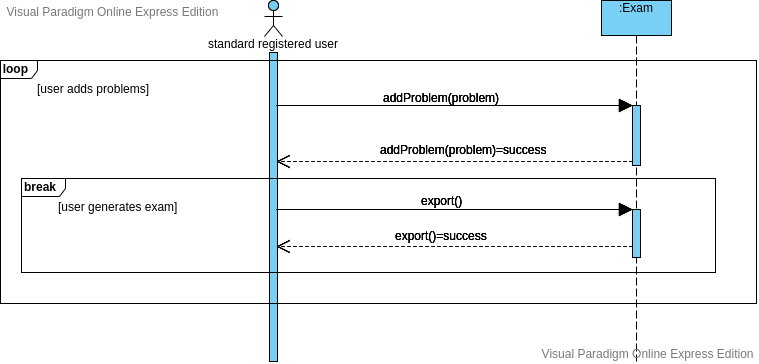

The diagram above was exported from draw.io. Its source (the exported page's mxGraphModel, read from the mxfile embedded in the PNG):
<mxGraphModel version="20190830" sfct="lMD1TAfmravS78uOckHRLdJgVs9NKbyw4WICjniYQEZeFo20h3XP5pGzt6qUBx" diagramType="SequenceDiagram" vpId="Iua6gHaHUZDaVQA9" gridEnabled="false" gridColor="#e0e0e0" gridSize="10" backgroundColor="#ffffff" guidesEnabled="true" pageVisible="true" page="1" pageWidth="850" pageHeight="1100" connectionArrowsEnabled="false" connectionPointsEnabled="true" mathEnabled="false" shadowVisible="false">
  <root>
    <UserObject label="" modelVpId="bOa6gHaHUZDaVQA5" vpId="bOa6gHaHUZDaVQA6" id="0">
      <mxCell />
    </UserObject>
    <UserObject label="" modelVpId="7Oa6gHaHUZDaVQA7" vpId="7Oa6gHaHUZDaVQA8" id="1">
      <mxCell parent="0" />
    </UserObject>
    <UserObject label="standard registered user" vpId="LOa6gHaHUZDaVQAZ" modelVpId="LOa6gHaHUZDaVQAa" id="2">
      <mxCell style="shape=rYoye9KoIQYlKoQe;fillColor=#7ACFF5;verticalAlign=top;whiteSpace=wrap;spacingTop=29" vertex="1" parent="1">
        <mxGeometry x="216" y="40" width="190" height="361" as="geometry" />
      </mxCell>
    </UserObject>
    <UserObject label=":Exam" vpId="LOa6gHaHUZDaVQAb" modelVpId="LOa6gHaHUZDaVQAc" id="3">
      <mxCell style="shape=rYoye9KoIQYSIwySIYy;fillColor=#7ACFF5;verticalAlign=top;whiteSpace=wrap;spacingTop=-7" vertex="1" parent="1">
        <mxGeometry x="639" y="40" width="70" height="361" as="geometry" />
      </mxCell>
    </UserObject>
    <UserObject label="" vpId="LOa6gHaHUZDaVQAd" modelVpId="LOa6gHaHUZDaVQAe" id="4">
      <mxCell style="shape=lKoI09oIQY;fillColor=#7ACFF5" connectable="0" vertex="1" parent="3">
        <mxGeometry x="31" y="105" width="8" height="60" as="geometry" />
      </mxCell>
    </UserObject>
    <UserObject label="" vpId="LOa6gHaHUZDaVQAf" modelVpId="LOa6gHaHUZDaVQAg" id="5">
      <mxCell style="shape=lKoI09oIQY;fillColor=#7ACFF5" connectable="0" vertex="1" parent="3">
        <mxGeometry x="31" y="209" width="8" height="48" as="geometry" />
      </mxCell>
    </UserObject>
    <UserObject label="" vpId="LOa6gHaHUZDaVQAh" modelVpId="LOa6gHaHUZDaVQAi" id="6">
      <mxCell style="shape=7yFF94y;exitX=1;exitY=105;exitDx=0;exitDy=0;entryX=0;entryY=105;entryDx=0;entryDy=0;" edge="1" source="2" target="3" parent="1">
        <mxGeometry width="100" relative="1" as="geometry">
          <mxPoint as="sourcePoint" />
          <mxPoint x="346" y="145" as="targetPoint" />
          <mxPoint x="492" y="145" as="edgeLabelOffset" />
        </mxGeometry>
        <Array as="absPoints">
          <mxPoint x="314" y="145" />
          <mxPoint x="670" y="145" />
        </Array>
      </mxCell>
    </UserObject>
    <UserObject label="addProblem(problem)" vpId="LOa6gHaHUZDaVQAj" modelVpId="LOa6gHaHUZDaVQAk" id="7">
      <mxCell style="text;html=1;resizable=0;points=[];align=center;verticalAlign=middle;" vertex="1" connectable="0" parent="6">
        <mxGeometry x="-0.1383" relative="1" as="geometry">
          <mxPoint x="11" y="-9" as="offset" />
        </mxGeometry>
      </mxCell>
    </UserObject>
    <UserObject label="" vpId="LOa6gHaHUZDaVQAl" modelVpId="LOa6gHaHUZDaVQAm" id="8">
      <actionType type="Reply" />
      <mxCell style="shape=7yFF94y;exitX=0;exitY=161;exitDx=0;exitDy=0;entryX=1;entryY=161;entryDx=0;entryDy=0;" edge="1" source="3" target="2" parent="1">
        <mxGeometry width="100" relative="1" as="geometry">
          <mxPoint as="sourcePoint" />
          <mxPoint x="144" y="201" as="targetPoint" />
          <mxPoint x="492" y="201" as="edgeLabelOffset" />
        </mxGeometry>
        <Array as="absPoints">
          <mxPoint x="670" y="201" />
          <mxPoint x="314" y="201" />
        </Array>
      </mxCell>
    </UserObject>
    <UserObject label="addProblem(problem)=success" vpId="LOa6gHaHUZDaVQAn" modelVpId="LOa6gHaHUZDaVQAo" id="9">
      <mxCell style="text;html=1;resizable=0;points=[];align=center;verticalAlign=middle;" vertex="1" connectable="0" parent="8">
        <mxGeometry x="-0.0532" y="-1" relative="1" as="geometry">
          <mxPoint x="-1" y="-12" as="offset" />
        </mxGeometry>
      </mxCell>
    </UserObject>
    <UserObject label="" interactionOperator="loop" vpId="LOa6gHaHUZDaVQAp" modelVpId="LOa6gHaHUZDaVQAq" id="10">
      <mxCell style="shape=DQiNIYybAe94iyYo;fillColor=none;verticalAlign=top;align=left;spacingTop=-6;spacingLeft=2;editable=0" connectable="0" vertex="1" parent="1">
        <mxGeometry x="38" y="100" width="756" height="243" as="geometry" />
      </mxCell>
    </UserObject>
    <UserObject label="user adds problems" vpId="LOa6gHaHUZDaVQAr" modelVpId="LOa6gHaHUZDaVQAs" id="11">
      <mxCell style="shape=rYoye9KoIQYuEye9Yb;fillColor=none;verticalAlign=top;align=left;spacingTop=-4;spacingLeft=34" connectable="0" vertex="1" parent="10">
        <mxGeometry y="18" width="756" height="225" as="geometry" />
      </mxCell>
    </UserObject>
    <UserObject label="" interactionOperator="break" vpId="LOa6gHaHUZDaVQAt" modelVpId="LOa6gHaHUZDaVQAu" id="12">
      <mxCell style="shape=DQiNIYybAe94iyYo;fillColor=none;verticalAlign=top;align=left;spacingTop=-6;spacingLeft=2;editable=0" connectable="0" vertex="1" parent="11">
        <mxGeometry x="21" y="100" width="694" height="94" as="geometry" />
      </mxCell>
    </UserObject>
    <UserObject label="user generates exam" vpId="LOa6gHaHUZDaVQAv" modelVpId="LOa6gHaHUZDaVQAw" id="13">
      <mxCell style="shape=rYoye9KoIQYuEye9Yb;fillColor=none;verticalAlign=top;align=left;spacingTop=-4;spacingLeft=34" connectable="0" vertex="1" parent="12">
        <mxGeometry y="18" width="694" height="76" as="geometry" />
      </mxCell>
    </UserObject>
    <UserObject label="" vpId="LOa6gHaHUZDaVQAx" modelVpId="LOa6gHaHUZDaVQAy" id="14">
      <mxCell style="shape=7yFF94y;exitX=1;exitY=209;exitDx=0;exitDy=0;entryX=0;entryY=209;entryDx=0;entryDy=0;" edge="1" parent="13" source="2" target="3">
        <mxGeometry width="100" relative="1" as="geometry">
          <mxPoint x="-59" y="-251" as="sourcePoint" />
          <mxPoint x="352" y="13" as="targetPoint" />
          <mxPoint x="492" y="249" as="edgeLabelOffset" />
        </mxGeometry>
        <Array as="absPoints">
          <mxPoint x="314" y="249" />
          <mxPoint x="670" y="249" />
        </Array>
      </mxCell>
    </UserObject>
    <UserObject label="export()" vpId="LOa6gHaHUZDaVQAz" modelVpId="LOa6gHaHUZDaVQA0" id="15">
      <mxCell style="text;html=1;resizable=0;points=[];align=center;verticalAlign=middle;" vertex="1" connectable="0" parent="14">
        <mxGeometry x="-0.0775" y="2" relative="1" as="geometry">
          <mxPoint x="1" y="-8" as="offset" />
        </mxGeometry>
      </mxCell>
    </UserObject>
    <UserObject label="" vpId="LOa6gHaHUZDaVQA1" modelVpId="LOa6gHaHUZDaVQA2" id="16">
      <actionType type="Reply" />
      <mxCell style="shape=7yFF94y;exitX=0;exitY=246;exitDx=0;exitDy=0;entryX=1;entryY=246;entryDx=0;entryDy=0;" edge="1" source="3" target="2" parent="1">
        <mxGeometry width="100" relative="1" as="geometry">
          <mxPoint as="sourcePoint" />
          <mxPoint x="153" y="286" as="targetPoint" />
          <mxPoint x="492" y="286" as="edgeLabelOffset" />
        </mxGeometry>
        <Array as="absPoints">
          <mxPoint x="670" y="286" />
          <mxPoint x="314" y="286" />
        </Array>
      </mxCell>
    </UserObject>
    <UserObject label="export()=success" vpId="rOa6gHaHUZDaVQA3" modelVpId="rOa6gHaHUZDaVQA4" id="17">
      <mxCell style="text;html=1;resizable=0;points=[];align=center;verticalAlign=middle;" vertex="1" connectable="0" parent="16">
        <mxGeometry x="0.3178" y="2" relative="1" as="geometry">
          <mxPoint x="43" y="-14" as="offset" />
        </mxGeometry>
      </mxCell>
    </UserObject>
  </root>
</mxGraphModel>